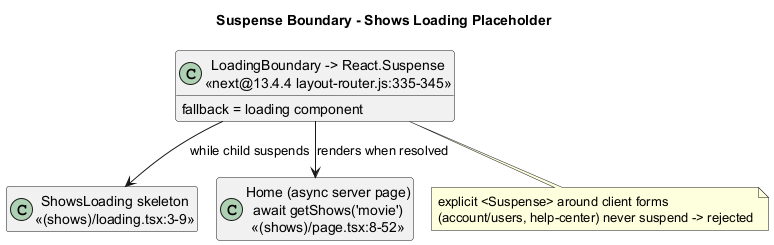

The diagram above was rendered by PlantUML. Its source (embedded in the PNG):
@startuml
!pragma layout smetana
skinparam classAttributeIconSize 0
skinparam shadowing false
hide empty members
title Suspense Boundary - Shows Loading Placeholder
class "LoadingBoundary -> React.Suspense\n<<next@13.4.4 layout-router.js:335-345>>" as B {
  fallback = loading component
}
class "ShowsLoading skeleton\n<<(shows)/loading.tsx:3-9>>" as F
class "Home (async server page)\nawait getShows('movie')\n<<(shows)/page.tsx:8-52>>" as P
B --> F : while child suspends
B --> P : renders when resolved
note bottom of B : explicit <Suspense> around client forms\n(account/users, help-center) never suspend -> rejected
@enduml